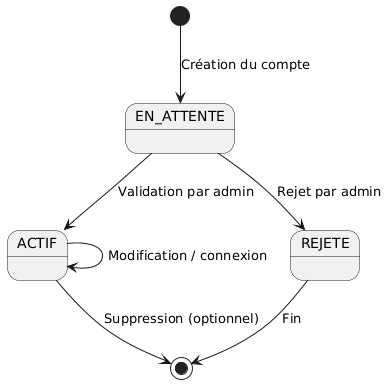

The diagram above was rendered by PlantUML. Its source (embedded in the PNG):
@startuml
[*] --> EN_ATTENTE : Création du compte
EN_ATTENTE --> ACTIF : Validation par admin
EN_ATTENTE --> REJETE : Rejet par admin
ACTIF --> ACTIF : Modification / connexion
ACTIF --> [*] : Suppression (optionnel)
REJETE --> [*] : Fin
@enduml